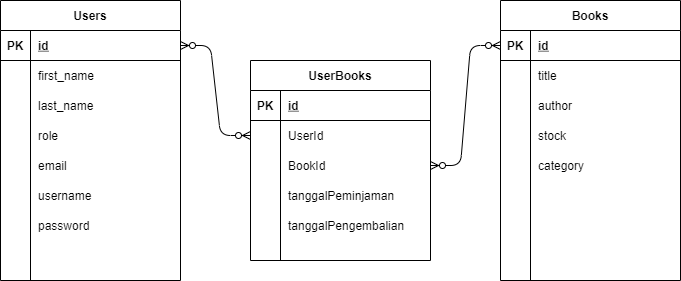

The diagram above was exported from draw.io. Its source (the exported page's mxGraphModel, read from the mxfile embedded in the PNG):
<mxGraphModel dx="658" dy="466" grid="1" gridSize="10" guides="1" tooltips="1" connect="1" arrows="1" fold="1" page="1" pageScale="1" pageWidth="850" pageHeight="1100" math="0" shadow="0">
  <root>
    <mxCell id="0" />
    <mxCell id="1" parent="0" />
    <mxCell id="bQwomYIORae5ZhZ87soi-1" value="Users" style="shape=table;startSize=30;container=1;collapsible=1;childLayout=tableLayout;fixedRows=1;rowLines=0;fontStyle=1;align=center;resizeLast=1;" parent="1" vertex="1">
      <mxGeometry x="80" y="110" width="180" height="280" as="geometry" />
    </mxCell>
    <mxCell id="bQwomYIORae5ZhZ87soi-2" value="" style="shape=partialRectangle;collapsible=0;dropTarget=0;pointerEvents=0;fillColor=none;top=0;left=0;bottom=1;right=0;points=[[0,0.5],[1,0.5]];portConstraint=eastwest;" parent="bQwomYIORae5ZhZ87soi-1" vertex="1">
      <mxGeometry y="30" width="180" height="30" as="geometry" />
    </mxCell>
    <mxCell id="bQwomYIORae5ZhZ87soi-3" value="PK" style="shape=partialRectangle;connectable=0;fillColor=none;top=0;left=0;bottom=0;right=0;fontStyle=1;overflow=hidden;" parent="bQwomYIORae5ZhZ87soi-2" vertex="1">
      <mxGeometry width="30" height="30" as="geometry" />
    </mxCell>
    <mxCell id="bQwomYIORae5ZhZ87soi-4" value="id" style="shape=partialRectangle;connectable=0;fillColor=none;top=0;left=0;bottom=0;right=0;align=left;spacingLeft=6;fontStyle=5;overflow=hidden;" parent="bQwomYIORae5ZhZ87soi-2" vertex="1">
      <mxGeometry x="30" width="150" height="30" as="geometry" />
    </mxCell>
    <mxCell id="bQwomYIORae5ZhZ87soi-5" value="" style="shape=partialRectangle;collapsible=0;dropTarget=0;pointerEvents=0;fillColor=none;top=0;left=0;bottom=0;right=0;points=[[0,0.5],[1,0.5]];portConstraint=eastwest;" parent="bQwomYIORae5ZhZ87soi-1" vertex="1">
      <mxGeometry y="60" width="180" height="30" as="geometry" />
    </mxCell>
    <mxCell id="bQwomYIORae5ZhZ87soi-6" value="" style="shape=partialRectangle;connectable=0;fillColor=none;top=0;left=0;bottom=0;right=0;editable=1;overflow=hidden;" parent="bQwomYIORae5ZhZ87soi-5" vertex="1">
      <mxGeometry width="30" height="30" as="geometry" />
    </mxCell>
    <mxCell id="bQwomYIORae5ZhZ87soi-7" value="first_name" style="shape=partialRectangle;connectable=0;fillColor=none;top=0;left=0;bottom=0;right=0;align=left;spacingLeft=6;overflow=hidden;" parent="bQwomYIORae5ZhZ87soi-5" vertex="1">
      <mxGeometry x="30" width="150" height="30" as="geometry" />
    </mxCell>
    <mxCell id="bQwomYIORae5ZhZ87soi-8" value="" style="shape=partialRectangle;collapsible=0;dropTarget=0;pointerEvents=0;fillColor=none;top=0;left=0;bottom=0;right=0;points=[[0,0.5],[1,0.5]];portConstraint=eastwest;" parent="bQwomYIORae5ZhZ87soi-1" vertex="1">
      <mxGeometry y="90" width="180" height="30" as="geometry" />
    </mxCell>
    <mxCell id="bQwomYIORae5ZhZ87soi-9" value="" style="shape=partialRectangle;connectable=0;fillColor=none;top=0;left=0;bottom=0;right=0;editable=1;overflow=hidden;" parent="bQwomYIORae5ZhZ87soi-8" vertex="1">
      <mxGeometry width="30" height="30" as="geometry" />
    </mxCell>
    <mxCell id="bQwomYIORae5ZhZ87soi-10" value="last_name" style="shape=partialRectangle;connectable=0;fillColor=none;top=0;left=0;bottom=0;right=0;align=left;spacingLeft=6;overflow=hidden;" parent="bQwomYIORae5ZhZ87soi-8" vertex="1">
      <mxGeometry x="30" width="150" height="30" as="geometry" />
    </mxCell>
    <mxCell id="bQwomYIORae5ZhZ87soi-11" value="" style="shape=partialRectangle;collapsible=0;dropTarget=0;pointerEvents=0;fillColor=none;top=0;left=0;bottom=0;right=0;points=[[0,0.5],[1,0.5]];portConstraint=eastwest;" parent="bQwomYIORae5ZhZ87soi-1" vertex="1">
      <mxGeometry y="120" width="180" height="30" as="geometry" />
    </mxCell>
    <mxCell id="bQwomYIORae5ZhZ87soi-12" value="" style="shape=partialRectangle;connectable=0;fillColor=none;top=0;left=0;bottom=0;right=0;editable=1;overflow=hidden;" parent="bQwomYIORae5ZhZ87soi-11" vertex="1">
      <mxGeometry width="30" height="30" as="geometry" />
    </mxCell>
    <mxCell id="bQwomYIORae5ZhZ87soi-13" value="role" style="shape=partialRectangle;connectable=0;fillColor=none;top=0;left=0;bottom=0;right=0;align=left;spacingLeft=6;overflow=hidden;" parent="bQwomYIORae5ZhZ87soi-11" vertex="1">
      <mxGeometry x="30" width="150" height="30" as="geometry" />
    </mxCell>
    <mxCell id="bQwomYIORae5ZhZ87soi-14" value="UserBooks" style="shape=table;startSize=30;container=1;collapsible=1;childLayout=tableLayout;fixedRows=1;rowLines=0;fontStyle=1;align=center;resizeLast=1;" parent="1" vertex="1">
      <mxGeometry x="330" y="170" width="180" height="200" as="geometry" />
    </mxCell>
    <mxCell id="bQwomYIORae5ZhZ87soi-15" value="" style="shape=partialRectangle;collapsible=0;dropTarget=0;pointerEvents=0;fillColor=none;top=0;left=0;bottom=1;right=0;points=[[0,0.5],[1,0.5]];portConstraint=eastwest;" parent="bQwomYIORae5ZhZ87soi-14" vertex="1">
      <mxGeometry y="30" width="180" height="30" as="geometry" />
    </mxCell>
    <mxCell id="bQwomYIORae5ZhZ87soi-16" value="PK" style="shape=partialRectangle;connectable=0;fillColor=none;top=0;left=0;bottom=0;right=0;fontStyle=1;overflow=hidden;" parent="bQwomYIORae5ZhZ87soi-15" vertex="1">
      <mxGeometry width="30" height="30" as="geometry" />
    </mxCell>
    <mxCell id="bQwomYIORae5ZhZ87soi-17" value="id" style="shape=partialRectangle;connectable=0;fillColor=none;top=0;left=0;bottom=0;right=0;align=left;spacingLeft=6;fontStyle=5;overflow=hidden;" parent="bQwomYIORae5ZhZ87soi-15" vertex="1">
      <mxGeometry x="30" width="150" height="30" as="geometry" />
    </mxCell>
    <mxCell id="bQwomYIORae5ZhZ87soi-18" value="" style="shape=partialRectangle;collapsible=0;dropTarget=0;pointerEvents=0;fillColor=none;top=0;left=0;bottom=0;right=0;points=[[0,0.5],[1,0.5]];portConstraint=eastwest;" parent="bQwomYIORae5ZhZ87soi-14" vertex="1">
      <mxGeometry y="60" width="180" height="30" as="geometry" />
    </mxCell>
    <mxCell id="bQwomYIORae5ZhZ87soi-19" value="" style="shape=partialRectangle;connectable=0;fillColor=none;top=0;left=0;bottom=0;right=0;editable=1;overflow=hidden;" parent="bQwomYIORae5ZhZ87soi-18" vertex="1">
      <mxGeometry width="30" height="30" as="geometry" />
    </mxCell>
    <mxCell id="bQwomYIORae5ZhZ87soi-20" value="UserId" style="shape=partialRectangle;connectable=0;fillColor=none;top=0;left=0;bottom=0;right=0;align=left;spacingLeft=6;overflow=hidden;" parent="bQwomYIORae5ZhZ87soi-18" vertex="1">
      <mxGeometry x="30" width="150" height="30" as="geometry" />
    </mxCell>
    <mxCell id="bQwomYIORae5ZhZ87soi-21" value="" style="shape=partialRectangle;collapsible=0;dropTarget=0;pointerEvents=0;fillColor=none;top=0;left=0;bottom=0;right=0;points=[[0,0.5],[1,0.5]];portConstraint=eastwest;" parent="bQwomYIORae5ZhZ87soi-14" vertex="1">
      <mxGeometry y="90" width="180" height="30" as="geometry" />
    </mxCell>
    <mxCell id="bQwomYIORae5ZhZ87soi-22" value="" style="shape=partialRectangle;connectable=0;fillColor=none;top=0;left=0;bottom=0;right=0;editable=1;overflow=hidden;" parent="bQwomYIORae5ZhZ87soi-21" vertex="1">
      <mxGeometry width="30" height="30" as="geometry" />
    </mxCell>
    <mxCell id="bQwomYIORae5ZhZ87soi-23" value="BookId" style="shape=partialRectangle;connectable=0;fillColor=none;top=0;left=0;bottom=0;right=0;align=left;spacingLeft=6;overflow=hidden;" parent="bQwomYIORae5ZhZ87soi-21" vertex="1">
      <mxGeometry x="30" width="150" height="30" as="geometry" />
    </mxCell>
    <mxCell id="bQwomYIORae5ZhZ87soi-24" value="" style="shape=partialRectangle;collapsible=0;dropTarget=0;pointerEvents=0;fillColor=none;top=0;left=0;bottom=0;right=0;points=[[0,0.5],[1,0.5]];portConstraint=eastwest;" parent="bQwomYIORae5ZhZ87soi-14" vertex="1">
      <mxGeometry y="120" width="180" height="30" as="geometry" />
    </mxCell>
    <mxCell id="bQwomYIORae5ZhZ87soi-25" value="" style="shape=partialRectangle;connectable=0;fillColor=none;top=0;left=0;bottom=0;right=0;editable=1;overflow=hidden;" parent="bQwomYIORae5ZhZ87soi-24" vertex="1">
      <mxGeometry width="30" height="30" as="geometry" />
    </mxCell>
    <mxCell id="bQwomYIORae5ZhZ87soi-26" value="tanggalPeminjaman" style="shape=partialRectangle;connectable=0;fillColor=none;top=0;left=0;bottom=0;right=0;align=left;spacingLeft=6;overflow=hidden;" parent="bQwomYIORae5ZhZ87soi-24" vertex="1">
      <mxGeometry x="30" width="150" height="30" as="geometry" />
    </mxCell>
    <mxCell id="bQwomYIORae5ZhZ87soi-27" value="Books" style="shape=table;startSize=30;container=1;collapsible=1;childLayout=tableLayout;fixedRows=1;rowLines=0;fontStyle=1;align=center;resizeLast=1;" parent="1" vertex="1">
      <mxGeometry x="580" y="110" width="180" height="280" as="geometry" />
    </mxCell>
    <mxCell id="bQwomYIORae5ZhZ87soi-28" value="" style="shape=partialRectangle;collapsible=0;dropTarget=0;pointerEvents=0;fillColor=none;top=0;left=0;bottom=1;right=0;points=[[0,0.5],[1,0.5]];portConstraint=eastwest;" parent="bQwomYIORae5ZhZ87soi-27" vertex="1">
      <mxGeometry y="30" width="180" height="30" as="geometry" />
    </mxCell>
    <mxCell id="bQwomYIORae5ZhZ87soi-29" value="PK" style="shape=partialRectangle;connectable=0;fillColor=none;top=0;left=0;bottom=0;right=0;fontStyle=1;overflow=hidden;" parent="bQwomYIORae5ZhZ87soi-28" vertex="1">
      <mxGeometry width="30" height="30" as="geometry" />
    </mxCell>
    <mxCell id="bQwomYIORae5ZhZ87soi-30" value="id" style="shape=partialRectangle;connectable=0;fillColor=none;top=0;left=0;bottom=0;right=0;align=left;spacingLeft=6;fontStyle=5;overflow=hidden;" parent="bQwomYIORae5ZhZ87soi-28" vertex="1">
      <mxGeometry x="30" width="150" height="30" as="geometry" />
    </mxCell>
    <mxCell id="bQwomYIORae5ZhZ87soi-31" value="" style="shape=partialRectangle;collapsible=0;dropTarget=0;pointerEvents=0;fillColor=none;top=0;left=0;bottom=0;right=0;points=[[0,0.5],[1,0.5]];portConstraint=eastwest;" parent="bQwomYIORae5ZhZ87soi-27" vertex="1">
      <mxGeometry y="60" width="180" height="30" as="geometry" />
    </mxCell>
    <mxCell id="bQwomYIORae5ZhZ87soi-32" value="" style="shape=partialRectangle;connectable=0;fillColor=none;top=0;left=0;bottom=0;right=0;editable=1;overflow=hidden;" parent="bQwomYIORae5ZhZ87soi-31" vertex="1">
      <mxGeometry width="30" height="30" as="geometry" />
    </mxCell>
    <mxCell id="bQwomYIORae5ZhZ87soi-33" value="title" style="shape=partialRectangle;connectable=0;fillColor=none;top=0;left=0;bottom=0;right=0;align=left;spacingLeft=6;overflow=hidden;" parent="bQwomYIORae5ZhZ87soi-31" vertex="1">
      <mxGeometry x="30" width="150" height="30" as="geometry" />
    </mxCell>
    <mxCell id="bQwomYIORae5ZhZ87soi-34" value="" style="shape=partialRectangle;collapsible=0;dropTarget=0;pointerEvents=0;fillColor=none;top=0;left=0;bottom=0;right=0;points=[[0,0.5],[1,0.5]];portConstraint=eastwest;" parent="bQwomYIORae5ZhZ87soi-27" vertex="1">
      <mxGeometry y="90" width="180" height="30" as="geometry" />
    </mxCell>
    <mxCell id="bQwomYIORae5ZhZ87soi-35" value="" style="shape=partialRectangle;connectable=0;fillColor=none;top=0;left=0;bottom=0;right=0;editable=1;overflow=hidden;" parent="bQwomYIORae5ZhZ87soi-34" vertex="1">
      <mxGeometry width="30" height="30" as="geometry" />
    </mxCell>
    <mxCell id="bQwomYIORae5ZhZ87soi-36" value="author" style="shape=partialRectangle;connectable=0;fillColor=none;top=0;left=0;bottom=0;right=0;align=left;spacingLeft=6;overflow=hidden;" parent="bQwomYIORae5ZhZ87soi-34" vertex="1">
      <mxGeometry x="30" width="150" height="30" as="geometry" />
    </mxCell>
    <mxCell id="bQwomYIORae5ZhZ87soi-37" value="" style="shape=partialRectangle;collapsible=0;dropTarget=0;pointerEvents=0;fillColor=none;top=0;left=0;bottom=0;right=0;points=[[0,0.5],[1,0.5]];portConstraint=eastwest;" parent="bQwomYIORae5ZhZ87soi-27" vertex="1">
      <mxGeometry y="120" width="180" height="30" as="geometry" />
    </mxCell>
    <mxCell id="bQwomYIORae5ZhZ87soi-38" value="" style="shape=partialRectangle;connectable=0;fillColor=none;top=0;left=0;bottom=0;right=0;editable=1;overflow=hidden;" parent="bQwomYIORae5ZhZ87soi-37" vertex="1">
      <mxGeometry width="30" height="30" as="geometry" />
    </mxCell>
    <mxCell id="bQwomYIORae5ZhZ87soi-39" value="stock" style="shape=partialRectangle;connectable=0;fillColor=none;top=0;left=0;bottom=0;right=0;align=left;spacingLeft=6;overflow=hidden;" parent="bQwomYIORae5ZhZ87soi-37" vertex="1">
      <mxGeometry x="30" width="150" height="30" as="geometry" />
    </mxCell>
    <mxCell id="bQwomYIORae5ZhZ87soi-41" value="" style="edgeStyle=entityRelationEdgeStyle;fontSize=12;html=1;endArrow=ERzeroToMany;endFill=1;startArrow=ERzeroToMany;" parent="1" source="bQwomYIORae5ZhZ87soi-2" target="bQwomYIORae5ZhZ87soi-18" edge="1">
      <mxGeometry width="100" height="100" relative="1" as="geometry">
        <mxPoint x="260" y="160" as="sourcePoint" />
        <mxPoint x="360" y="60" as="targetPoint" />
      </mxGeometry>
    </mxCell>
    <mxCell id="bQwomYIORae5ZhZ87soi-42" value="" style="edgeStyle=entityRelationEdgeStyle;fontSize=12;html=1;endArrow=ERzeroToMany;endFill=1;startArrow=ERzeroToMany;" parent="1" source="bQwomYIORae5ZhZ87soi-21" target="bQwomYIORae5ZhZ87soi-28" edge="1">
      <mxGeometry width="100" height="100" relative="1" as="geometry">
        <mxPoint x="370" y="320" as="sourcePoint" />
        <mxPoint x="470" y="220" as="targetPoint" />
      </mxGeometry>
    </mxCell>
    <mxCell id="bQwomYIORae5ZhZ87soi-43" value="email" style="shape=partialRectangle;connectable=0;fillColor=none;top=0;left=0;bottom=0;right=0;align=left;spacingLeft=6;overflow=hidden;" parent="1" vertex="1">
      <mxGeometry x="110" y="260" width="150" height="30" as="geometry" />
    </mxCell>
    <mxCell id="AaakrHCRuzn0ETuXmyJK-1" value="password" style="shape=partialRectangle;connectable=0;fillColor=none;top=0;left=0;bottom=0;right=0;align=left;spacingLeft=6;overflow=hidden;" vertex="1" parent="1">
      <mxGeometry x="110" y="320" width="150" height="30" as="geometry" />
    </mxCell>
    <mxCell id="AaakrHCRuzn0ETuXmyJK-2" value="username" style="shape=partialRectangle;connectable=0;fillColor=none;top=0;left=0;bottom=0;right=0;align=left;spacingLeft=6;overflow=hidden;" vertex="1" parent="1">
      <mxGeometry x="110" y="290" width="150" height="30" as="geometry" />
    </mxCell>
    <mxCell id="AaakrHCRuzn0ETuXmyJK-3" value="tanggalPengembalian" style="shape=partialRectangle;connectable=0;fillColor=none;top=0;left=0;bottom=0;right=0;align=left;spacingLeft=6;overflow=hidden;" vertex="1" parent="1">
      <mxGeometry x="360" y="320" width="150" height="30" as="geometry" />
    </mxCell>
    <mxCell id="AaakrHCRuzn0ETuXmyJK-4" value="category" style="shape=partialRectangle;connectable=0;fillColor=none;top=0;left=0;bottom=0;right=0;align=left;spacingLeft=6;overflow=hidden;" vertex="1" parent="1">
      <mxGeometry x="610" y="260" width="150" height="30" as="geometry" />
    </mxCell>
  </root>
</mxGraphModel>